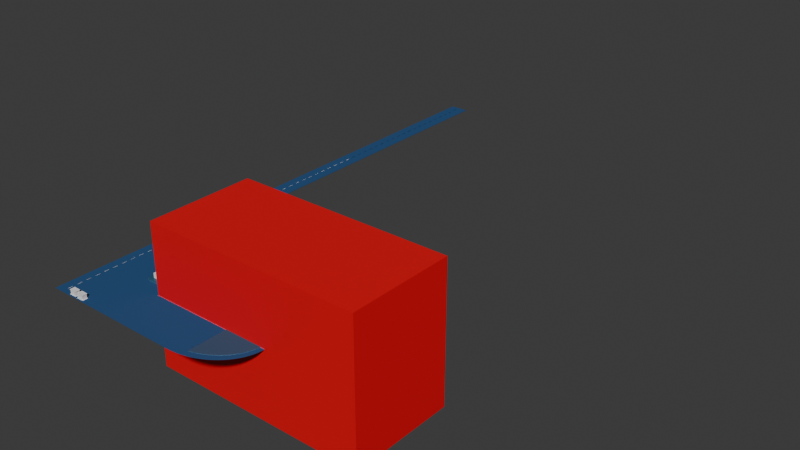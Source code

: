 # Source: blend.blend  (saved by Blender 4.0.36; exported with 4.5.12 LTS)
import bpy
from mathutils import Matrix  # noqa: F401  (used for matrix-valued properties, if any)

bpy.ops.wm.read_factory_settings(use_empty=True)
scene = bpy.context.scene
scene.name = 'Scene'

# ---- collections
col_base = bpy.data.collections.new('Base'); scene.collection.children.link(col_base)
col_x = bpy.data.collections.new('小机房'); scene.collection.children.link(col_x)
col_x_1 = bpy.data.collections.new('主要房屋'); scene.collection.children.link(col_x_1)

# ---- materials (node trees are filled in below, after node groups)
mat_006 = bpy.data.materials.new('材质.006')
mat_006.use_transparent_shadow = False
mat_004 = bpy.data.materials.new('材质.004')
mat_004.use_transparent_shadow = False
mat_003 = bpy.data.materials.new('材质.003')
mat_003.use_transparent_shadow = False
mat_002 = bpy.data.materials.new('材质.002')
mat_002.use_transparent_shadow = False

# ---- material node trees
mat_006.use_nodes = True; mat_006.node_tree.nodes.clear()
_N = mat_006.node_tree.nodes; _L = mat_006.node_tree.links
n0 = _N.new('ShaderNodeBsdfPrincipled'); n0.name = '原理化BSDF'; n0.location = (10, 300)
n0.inputs[0].default_value = (0.8003, 0.0, 0.008326, 1.0)
n0.inputs[3].default_value = 1.45
n1 = _N.new('ShaderNodeOutputMaterial'); n1.name = '材质输出'; n1.location = (300, 300)
_L.new(n0.outputs[0], n1.inputs[0])
n1.is_active_output = True
mat_004.use_nodes = True; mat_004.node_tree.nodes.clear()
_N = mat_004.node_tree.nodes; _L = mat_004.node_tree.links
n0 = _N.new('ShaderNodeBsdfPrincipled'); n0.name = '原理化BSDF'; n0.location = (10, 300)
n0.inputs[0].default_value = (0.02519, 0.09758, 0.1746, 1.0)
n0.inputs[3].default_value = 1.45
n1 = _N.new('ShaderNodeOutputMaterial'); n1.name = '材质输出'; n1.location = (300, 300)
_L.new(n0.outputs[0], n1.inputs[0])
n1.is_active_output = True
mat_003.use_nodes = True; mat_003.node_tree.nodes.clear()
_N = mat_003.node_tree.nodes; _L = mat_003.node_tree.links
n0 = _N.new('ShaderNodeBsdfPrincipled'); n0.name = '原理化BSDF'; n0.location = (10, 300)
n0.inputs[0].default_value = (1.0, 1.0, 1.0, 1.0)
n0.inputs[3].default_value = 1.45
n1 = _N.new('ShaderNodeOutputMaterial'); n1.name = '材质输出'; n1.location = (300, 300)
_L.new(n0.outputs[0], n1.inputs[0])
n1.is_active_output = True
mat_002.use_nodes = True; mat_002.node_tree.nodes.clear()
_N = mat_002.node_tree.nodes; _L = mat_002.node_tree.links
n0 = _N.new('ShaderNodeOutputMaterial'); n0.name = '材质输出'; n0.location = (300, 300)
n1 = _N.new('ShaderNodeBsdfPrincipled'); n1.name = '原理化BSDF'; n1.location = (10, 300)
n1.inputs[0].default_value = (0.02956, 0.08865, 0.2158, 1.0)
n1.inputs[20].default_value = 0.0
n1.inputs[21].default_value = 1.0
n2 = _N.new('ShaderNodeAmbientOcclusion'); n2.name = '环境光遮蔽 (AO)'; n2.location = (-255, 280)
_L.new(n1.outputs[0], n0.inputs[0])
_L.new(n2.outputs[0], n1.inputs[3])
n0.is_active_output = True

# ---- world
world_world = bpy.data.worlds.new('World'); scene.world = world_world
world_world.use_nodes = True; world_world.node_tree.nodes.clear()
_N = world_world.node_tree.nodes; _L = world_world.node_tree.links
n0 = _N.new('ShaderNodeOutputWorld'); n0.name = 'World Output'; n0.location = (300, 300)
n1 = _N.new('ShaderNodeBackground'); n1.name = 'Background'; n1.location = (10, 300)
n1.inputs[0].default_value = (0.05088, 0.05088, 0.05088, 1.0)
_L.new(n1.outputs[0], n0.inputs[0])
n0.is_active_output = True
world_world.color = (0.05088, 0.05088, 0.05088)
world_world.use_sun_shadow = False
world_world.sun_shadow_jitter_overblur = 0.0

# ---- meshes
me_001 = bpy.data.meshes.new('立方体.001')
me_001.from_pydata([(-1.0, -1.0, -1.0), (-1.0, -1.0, 1.0), (-1.0, 1.0, -1.0), (-1.0, 1.0, 1.0), (1.0, -1.0, -1.0), (1.0, -1.0, 1.0), (1.0, 1.0, -1.0), (1.0, 1.0, 1.0)], [], [(0, 1, 3, 2), (2, 3, 7, 6), (6, 7, 5, 4), (4, 5, 1, 0), (2, 6, 4, 0), (7, 3, 1, 5)])
_uv = me_001.uv_layers.new(name='UV 贴图')
_uv.uv.foreach_set('vector', [0.375, 0.0, 0.625, 0.0, 0.625, 0.25, 0.375, 0.25, 0.375, 0.25, 0.625, 0.25, 0.625, 0.5, 0.375, 0.5, 0.375, 0.5, 0.625, 0.5, 0.625, 0.75, 0.375, 0.75, 0.375, 0.75, 0.625, 0.75, 0.625, 1.0, 0.375, 1.0, 0.125, 0.5, 0.375, 0.5, 0.375, 0.75, 0.125, 0.75, 0.625, 0.5, 0.875, 0.5, 0.875, 0.75, 0.625, 0.75])
me_001.materials.append(mat_006)
me_001.update()
me_005 = bpy.data.meshes.new('立方体.005')
me_005.from_pydata([(-10.31, -14.39, 0.0), (-13.7, -11.0, 0.0), (-11.19, -14.28, 0.0), (-12.01, -13.94, 0.0), (-12.71, -13.4, 0.0), (-13.25, -12.7, 0.0), (-13.59, -11.88, 0.0), (-13.7, -11.0, 0.5), (-10.31, -14.39, 0.5), (-13.59, -11.88, 0.5), (-13.25, -12.7, 0.5), (-12.71, -13.4, 0.5), (-12.01, -13.94, 0.5), (-11.19, -14.28, 0.5), (-13.7, 11.2, 0.0), (-10.31, 14.59, 2.073e-13), (-13.59, 12.08, 0.0), (-13.25, 12.89, 0.0), (-12.71, 13.59, 1.137e-13), (-12.01, 14.13, 1.137e-13), (-11.19, 14.47, 1.705e-13), (-10.31, 14.59, 0.5), (-13.7, 11.2, 0.5), (-11.19, 14.47, 0.5), (-12.01, 14.13, 0.5), (-12.71, 13.59, 0.5), (-13.25, 12.89, 0.5), (-13.59, 12.08, 0.5), (45.8, -11.0, 0.0), (42.41, -14.39, 0.0), (45.68, -11.88, 0.0), (45.34, -12.7, 0.0), (44.8, -13.4, 0.0), (44.1, -13.94, 0.0), (43.28, -14.28, 0.0), (42.41, -14.39, 0.5), (45.8, -11.0, 0.5), (43.28, -14.28, 0.5), (44.1, -13.94, 0.5), (44.8, -13.4, 0.5), (45.34, -12.7, 0.5), (45.68, -11.88, 0.5), (42.41, 14.59, 0.0), (45.8, 11.2, 6.821e-12), (43.28, 14.47, 2.274e-13), (44.1, 14.13, 9.095e-13), (44.8, 13.59, 1.819e-12), (45.34, 12.89, 3.183e-12), (45.68, 12.08, 5.002e-12), (45.8, 11.2, 0.5), (42.41, 14.59, 0.5), (45.68, 12.08, 0.5), (45.34, 12.89, 0.5), (44.8, 13.59, 0.5), (44.1, 14.13, 0.5), (43.28, 14.47, 0.5)], [], [(35, 37, 38, 39, 40, 41, 36, 49, 51, 52, 53, 54, 55, 50, 21, 23, 24, 25, 26, 27, 22, 7, 9, 10, 11, 12, 13, 8), (15, 21, 50, 42), (29, 35, 8, 0), (43, 49, 36, 28), (1, 7, 22, 14), (28, 36, 41, 30), (30, 41, 40, 31), (31, 40, 39, 32), (32, 39, 38, 33), (33, 38, 37, 34), (34, 37, 35, 29), (7, 1, 6, 9), (9, 6, 5, 10), (10, 5, 4, 11), (11, 4, 3, 12), (12, 3, 2, 13), (13, 2, 0, 8), (14, 22, 27, 16), (16, 27, 26, 17), (17, 26, 25, 18), (18, 25, 24, 19), (19, 24, 23, 20), (20, 23, 21, 15), (42, 50, 55, 44), (44, 55, 54, 45), (45, 54, 53, 46), (46, 53, 52, 47), (47, 52, 51, 48), (48, 51, 49, 43), (0, 2, 3, 4, 5, 6, 1, 14, 16, 17, 18, 19, 20, 15, 42, 44, 45, 46, 47, 48, 43, 28, 30, 31, 32, 33, 34, 29)])
_uv = me_005.uv_layers.new(name='UV 贴图')
_uv.uv.foreach_set('vector', [0.6389, 0.7396, 0.6353, 0.7385, 0.6321, 0.7355, 0.6293, 0.731, 0.6272, 0.7251, 0.6259, 0.7183, 0.6256, 0.711, 0.6298, 0.528, 0.6305, 0.5207, 0.632, 0.5141, 0.6344, 0.5084, 0.6373, 0.5041, 0.6408, 0.5014, 0.6444, 0.5006, 0.8611, 0.5104, 0.8647, 0.5115, 0.8679, 0.5145, 0.8707, 0.519, 0.8728, 0.5249, 0.8741, 0.5317, 0.8744, 0.539, 0.8702, 0.722, 0.8695, 0.7293, 0.868, 0.7359, 0.8656, 0.7416, 0.8627, 0.7459, 0.8592, 0.7486, 0.8556, 0.7494, 0.375, 0.2691, 0.625, 0.2691, 0.625, 0.4809, 0.375, 0.4809, 0.375, 0.7691, 0.625, 0.7691, 0.625, 0.9809, 0.375, 0.9809, 0.375, 0.5377, 0.625, 0.5377, 0.625, 0.7123, 0.375, 0.7123, 0.375, 0.03769, 0.625, 0.03769, 0.625, 0.2123, 0.375, 0.2123, 0.375, 0.7123, 0.625, 0.7123, 0.625, 0.7192, 0.375, 0.7192, 0.375, 0.7192, 0.625, 0.7192, 0.625, 0.7256, 0.375, 0.7256, 0.375, 0.7256, 0.625, 0.7256, 0.625, 0.739, 0.375, 0.739, 0.375, 0.7555, 0.625, 0.7555, 0.625, 0.7623, 0.375, 0.7623, 0.375, 0.7623, 0.625, 0.7623, 0.625, 0.7656, 0.375, 0.7656, 0.375, 0.7656, 0.625, 0.7656, 0.625, 0.7691, 0.375, 0.7691, 0.625, 0.03769, 0.375, 0.03769, 0.375, 0.03079, 0.625, 0.03079, 0.625, 0.03079, 0.375, 0.03079, 0.375, 0.02436, 0.625, 0.02436, 0.625, 0.02436, 0.375, 0.02436, 0.375, 0.01102, 0.625, 0.01102, 0.625, 0.9945, 0.375, 0.9945, 0.375, 0.9877, 0.625, 0.9877, 0.625, 0.9877, 0.375, 0.9877, 0.375, 0.9844, 0.625, 0.9844, 0.625, 0.9844, 0.375, 0.9844, 0.375, 0.9809, 0.625, 0.9809, 0.375, 0.2123, 0.625, 0.2123, 0.625, 0.2192, 0.375, 0.2192, 0.375, 0.2192, 0.625, 0.2192, 0.625, 0.2256, 0.375, 0.2256, 0.375, 0.2256, 0.625, 0.2256, 0.625, 0.239, 0.375, 0.239, 0.375, 0.2555, 0.625, 0.2555, 0.625, 0.2623, 0.375, 0.2623, 0.375, 0.2623, 0.625, 0.2623, 0.625, 0.2656, 0.375, 0.2656, 0.375, 0.2656, 0.625, 0.2656, 0.625, 0.2691, 0.375, 0.2691, 0.375, 0.4809, 0.625, 0.4809, 0.625, 0.4844, 0.375, 0.4844, 0.375, 0.4844, 0.625, 0.4844, 0.625, 0.4877, 0.375, 0.4877, 0.375, 0.4877, 0.625, 0.4877, 0.625, 0.4945, 0.375, 0.4945, 0.375, 0.511, 0.625, 0.511, 0.625, 0.5244, 0.375, 0.5244, 0.375, 0.5244, 0.625, 0.5244, 0.625, 0.5308, 0.375, 0.5308, 0.375, 0.5308, 0.625, 0.5308, 0.625, 0.5377, 0.375, 0.5377, 0.1389, 0.7396, 0.1353, 0.7385, 0.1321, 0.7355, 0.1293, 0.731, 0.1272, 0.7251, 0.1259, 0.7183, 0.1256, 0.711, 0.1298, 0.528, 0.1305, 0.5207, 0.132, 0.5141, 0.1344, 0.5084, 0.1373, 0.5041, 0.1408, 0.5014, 0.1444, 0.5006, 0.3611, 0.5104, 0.3647, 0.5115, 0.3679, 0.5145, 0.3707, 0.519, 0.3728, 0.5249, 0.3741, 0.5317, 0.3744, 0.539, 0.3702, 0.722, 0.3695, 0.7293, 0.368, 0.7359, 0.3656, 0.7416, 0.3627, 0.7459, 0.3592, 0.7486, 0.3556, 0.7494])
me_005.materials.append(mat_004)
me_005.update()
me_006 = bpy.data.meshes.new('立方体.006')
me_006.from_pydata([(-51.67, -16.44, 1.247e-08), (-55.97, -12.12, 0.0), (-52.78, -16.29, 9.197e-09), (-53.82, -15.86, 6.286e-09), (-54.71, -15.17, 3.725e-09), (-55.4, -14.27, 1.863e-09), (-55.83, -13.23, 4.657e-10), (-55.97, -12.12, 0.5), (-51.67, -16.42, 0.5), (-55.83, -13.23, 0.5), (-55.4, -14.27, 0.5), (-54.71, -15.16, 0.5), (-53.82, -15.85, 0.5), (-52.78, -16.28, 0.5), (-55.97, 29.74, 0.0), (-51.67, 34.05, 0.0), (-55.83, 30.86, 0.0), (-55.4, 31.89, 0.0), (-54.71, 32.79, 0.0), (-53.82, 33.47, 0.0), (-52.78, 33.9, 0.0), (-51.67, 34.05, 0.5), (-55.97, 29.74, 0.5), (-52.78, 33.9, 0.5), (-53.82, 33.47, 0.5), (-54.71, 32.79, 0.5), (-55.4, 31.89, 0.5), (-55.83, 30.86, 0.5), (-28.27, -12.11, 7.322e-08), (-32.61, -16.51, 0.0), (-28.41, -13.25, 7.451e-08), (-28.85, -14.32, 6.706e-08), (-29.54, -15.23, 5.96e-08), (-30.44, -15.93, 3.725e-08), (-31.48, -16.37, 2.235e-08), (-32.55, -16.41, 0.5), (-28.21, -11.99, 0.5), (-31.42, -16.26, 0.5), (-30.38, -15.82, 0.5), (-29.48, -15.12, 0.5), (-28.79, -14.2, 0.5), (-28.36, -13.14, 0.5), (-32.52, 34.05, -3.26e-13), (-28.21, 29.74, 7.982e-09), (-31.4, 33.9, 2.91e-10), (-30.36, 33.47, 1.048e-09), (-29.47, 32.79, 2.328e-09), (-28.79, 31.89, 4.016e-09), (-28.36, 30.86, 5.937e-09), (-28.21, 29.74, 0.5), (-32.52, 34.05, 0.5), (-28.36, 30.86, 0.5), (-28.79, 31.89, 0.5), (-29.47, 32.79, 0.5), (-30.36, 33.47, 0.5), (-31.4, 33.9, 0.5)], [], [(15, 21, 50, 42), (43, 49, 36, 28), (1, 7, 22, 14), (7, 9, 10, 11, 12, 13, 8, 35, 37, 38, 39, 40, 41, 36, 49, 51, 52, 53, 54, 55, 50, 21, 23, 24, 25, 26, 27, 22), (29, 35, 8, 0), (0, 8, 13, 2), (2, 13, 12, 3), (3, 12, 11, 4), (4, 11, 10, 5), (5, 10, 9, 6), (6, 9, 7, 1), (14, 22, 27, 16), (16, 27, 26, 17), (17, 26, 25, 18), (18, 25, 24, 19), (19, 24, 23, 20), (20, 23, 21, 15), (42, 50, 55, 44), (44, 55, 54, 45), (45, 54, 53, 46), (46, 53, 52, 47), (47, 52, 51, 48), (48, 51, 49, 43), (28, 36, 41, 30), (30, 41, 40, 31), (31, 40, 39, 32), (32, 39, 38, 33), (33, 38, 37, 34), (34, 37, 35, 29), (28, 30, 31, 32, 33, 34, 29, 0, 2, 3, 4, 5, 6, 1, 14, 16, 17, 18, 19, 20, 15, 42, 44, 45, 46, 47, 48, 43)])
_uv = me_006.uv_layers.new(name='UV 贴图')
_uv.uv.foreach_set('vector', [0.375, 0.2992, 0.625, 0.2992, 0.625, 0.4508, 0.375, 0.4508, 0.375, 0.5347, 0.625, 0.5347, 0.625, 0.7147, 0.375, 0.7147, 0.375, 0.03472, 0.625, 0.03472, 0.625, 0.2153, 0.375, 0.2153, 0.861, 0.7297, 0.8594, 0.7347, 0.8555, 0.7393, 0.8494, 0.743, 0.8417, 0.7456, 0.8328, 0.747, 0.8233, 0.7471, 0.6618, 0.736, 0.6523, 0.7346, 0.6436, 0.732, 0.6362, 0.7282, 0.6307, 0.7236, 0.6274, 0.7184, 0.6265, 0.7131, 0.639, 0.5203, 0.6406, 0.5153, 0.6445, 0.5107, 0.6506, 0.507, 0.6583, 0.5043, 0.6672, 0.503, 0.6767, 0.5029, 0.8385, 0.5139, 0.8479, 0.5152, 0.8565, 0.5178, 0.8638, 0.5215, 0.8694, 0.526, 0.8727, 0.531, 0.8736, 0.5363, 0.375, 0.7995, 0.625, 0.7995, 0.625, 0.9508, 0.375, 0.9507, 0.375, 0.9507, 0.625, 0.9508, 0.6336, 0.9597, 0.3836, 0.9596, 0.3836, 0.9596, 0.6336, 0.9597, 0.6588, 0.9679, 0.4088, 0.9678, 0.4088, 0.9678, 0.6588, 0.9679, 0.625, 0.9849, 0.3773, 0.9849, 0.3773, 0.01614, 0.625, 0.01614, 0.625, 0.02543, 0.375, 0.02542, 0.375, 0.02542, 0.625, 0.02543, 0.625, 0.02991, 0.375, 0.02991, 0.375, 0.02991, 0.625, 0.02991, 0.625, 0.03472, 0.375, 0.03472, 0.375, 0.2153, 0.625, 0.2153, 0.625, 0.2201, 0.375, 0.2201, 0.375, 0.2201, 0.625, 0.2201, 0.625, 0.2246, 0.375, 0.2246, 0.375, 0.2246, 0.625, 0.2246, 0.625, 0.2339, 0.375, 0.2339, 0.375, 0.2651, 0.625, 0.2651, 0.625, 0.2821, 0.375, 0.2821, 0.375, 0.2821, 0.625, 0.2821, 0.625, 0.2904, 0.375, 0.2904, 0.375, 0.2904, 0.625, 0.2904, 0.625, 0.2992, 0.375, 0.2992, 0.375, 0.4508, 0.625, 0.4508, 0.625, 0.4596, 0.375, 0.4596, 0.375, 0.4596, 0.625, 0.4596, 0.625, 0.4679, 0.375, 0.4679, 0.375, 0.4679, 0.625, 0.4679, 0.6244, 0.4849, 0.375, 0.4849, 0.375, 0.5161, 0.6244, 0.5161, 0.608, 0.5254, 0.358, 0.5254, 0.358, 0.5254, 0.608, 0.5254, 0.6207, 0.5299, 0.3707, 0.5299, 0.3707, 0.5299, 0.6207, 0.5299, 0.625, 0.5347, 0.375, 0.5347, 0.375, 0.7147, 0.625, 0.7147, 0.6207, 0.7196, 0.3707, 0.7196, 0.3707, 0.7196, 0.6207, 0.7196, 0.608, 0.7242, 0.358, 0.7242, 0.358, 0.7242, 0.608, 0.7242, 0.625, 0.7337, 0.4462, 0.7337, 0.4462, 0.7652, 0.625, 0.7651, 0.659, 0.7824, 0.409, 0.7824, 0.409, 0.7824, 0.659, 0.7824, 0.6336, 0.7906, 0.3836, 0.7907, 0.3836, 0.7907, 0.6336, 0.7906, 0.625, 0.7995, 0.375, 0.7995, 0.3609, 0.7292, 0.3594, 0.7344, 0.3554, 0.739, 0.3493, 0.7429, 0.3415, 0.7456, 0.3325, 0.747, 0.3229, 0.7471, 0.1616, 0.7361, 0.1522, 0.7348, 0.1435, 0.7322, 0.1362, 0.7285, 0.1307, 0.724, 0.1273, 0.719, 0.1264, 0.7137, 0.139, 0.5203, 0.1406, 0.5153, 0.1445, 0.5107, 0.1506, 0.507, 0.1583, 0.5043, 0.1672, 0.503, 0.1767, 0.5029, 0.3385, 0.5139, 0.3479, 0.5152, 0.3565, 0.5178, 0.3638, 0.5215, 0.3694, 0.526, 0.3727, 0.531, 0.3736, 0.5362])
me_006.materials.append(mat_004)
me_006.update()
me_008 = bpy.data.meshes.new('平面.008')
me_008.from_pydata([(239.3, -6.425, 0.0), (252.1, -6.425, 0.0), (239.3, 6.425, 0.0), (252.1, 6.425, 0.0), (213.7, -6.425, 0.0), (226.6, -6.425, 0.0), (213.7, 6.425, 0.0), (226.6, 6.425, 0.0), (188.4, -6.425, 0.0), (201.2, -6.425, 0.0), (188.4, 6.425, 0.0), (201.2, 6.425, 0.0), (162.2, -6.425, 0.0), (175.1, -6.425, 0.0), (162.2, 6.425, 0.0), (175.1, 6.425, 0.0), (136.9, -6.425, 0.0), (149.7, -6.425, 0.0), (136.9, 6.425, 0.0), (149.7, 6.425, 0.0), (111.3, -6.425, 0.0), (124.1, -6.425, 0.0), (111.3, 6.425, 0.0), (124.1, 6.425, 0.0), (85.93, -6.425, 0.0), (98.78, -6.425, 0.0), (85.93, 6.425, 0.0), (98.78, 6.425, 0.0), (61.76, -6.425, 0.0), (74.61, -6.425, 0.0), (61.76, 6.425, 0.0), (74.61, 6.425, 0.0), (36.41, -6.425, 0.0), (49.26, -6.425, 0.0), (36.41, 6.425, 0.0), (49.26, 6.425, 0.0), (10.83, -6.425, 0.0), (23.68, -6.425, 0.0), (10.83, 6.425, 0.0), (23.68, 6.425, 0.0), (-14.52, -6.425, 0.0), (-1.667, -6.425, 0.0), (-14.52, 6.425, 0.0), (-1.667, 6.425, 0.0), (-39.62, -6.425, 0.0), (-26.77, -6.425, 0.0), (-39.62, 6.425, 0.0), (-26.77, 6.425, 0.0), (-64.97, -6.425, 0.0), (-52.12, -6.425, 0.0), (-64.97, 6.425, 0.0), (-52.12, 6.425, 0.0), (-90.55, -6.425, 0.0), (-77.7, -6.425, 0.0), (-90.55, 6.425, 0.0), (-77.7, 6.425, 0.0), (-115.9, -6.425, 0.0), (-103.0, -6.425, 0.0), (-115.9, 6.425, 0.0), (-103.0, 6.425, 0.0), (-140.1, -6.425, 0.0), (-127.2, -6.425, 0.0), (-140.1, 6.425, 0.0), (-127.2, 6.425, 0.0), (-165.4, -6.425, 0.0), (-152.6, -6.425, 0.0), (-165.4, 6.425, 0.0), (-152.6, 6.425, 0.0), (-191.0, -6.425, 0.0), (-178.1, -6.425, 0.0), (-191.0, 6.425, 0.0), (-178.1, 6.425, 0.0), (-216.3, -6.425, 0.0), (-203.5, -6.425, 0.0), (-216.3, 6.425, 0.0), (-203.5, 6.425, 0.0), (162.2, -6.425, 0.0), (175.1, -6.425, 0.0), (162.2, 6.425, 0.0), (175.1, 6.425, 0.0), (136.9, -6.425, 0.0), (149.7, -6.425, 0.0), (136.9, 6.425, 0.0), (149.7, 6.425, 0.0), (111.3, -6.425, 0.0), (124.1, -6.425, 0.0), (111.3, 6.425, 0.0), (124.1, 6.425, 0.0), (85.93, -6.425, 0.0), (98.78, -6.425, 0.0), (85.93, 6.425, 0.0), (98.78, 6.425, 0.0), (61.76, -6.425, 0.0), (74.61, -6.425, 0.0), (61.76, 6.425, 0.0), (74.61, 6.425, 0.0), (36.41, -6.425, 0.0), (49.26, -6.425, 0.0), (36.41, 6.425, 0.0), (49.26, 6.425, 0.0), (10.83, -6.425, 0.0), (23.68, -6.425, 0.0), (10.83, 6.425, 0.0), (23.68, 6.425, 0.0), (-14.52, -6.425, 0.0), (-1.667, -6.425, 0.0), (-14.52, 6.425, 0.0), (-1.667, 6.425, 0.0), (-39.62, -6.425, 0.0), (-26.77, -6.425, 0.0), (-39.62, 6.425, 0.0), (-26.77, 6.425, 0.0), (-64.97, -6.425, 0.0), (-52.12, -6.425, 0.0), (-64.97, 6.425, 0.0), (-52.12, 6.425, 0.0), (-90.55, -6.425, 0.0), (-77.7, -6.425, 0.0), (-90.55, 6.425, 0.0), (-77.7, 6.425, 0.0), (-115.9, -6.425, 0.0), (-103.0, -6.425, 0.0), (-115.9, 6.425, 0.0), (-103.0, 6.425, 0.0), (-140.1, -6.425, 0.0), (-127.2, -6.425, 0.0), (-140.1, 6.425, 0.0), (-127.2, 6.425, 0.0), (-165.4, -6.425, 0.0), (-152.6, -6.425, 0.0), (-165.4, 6.425, 0.0), (-152.6, 6.425, 0.0), (-191.0, -6.425, 0.0), (-178.1, -6.425, 0.0), (-191.0, 6.425, 0.0), (-178.1, 6.425, 0.0), (-216.3, -6.425, 0.0), (-203.5, -6.425, 0.0), (-216.3, 6.425, 0.0), (-203.5, 6.425, 0.0)], [], [(0, 1, 3, 2), (4, 5, 7, 6), (8, 9, 11, 10), (12, 13, 15, 14), (16, 17, 19, 18), (20, 21, 23, 22), (24, 25, 27, 26), (28, 29, 31, 30), (32, 33, 35, 34), (36, 37, 39, 38), (40, 41, 43, 42), (44, 45, 47, 46), (48, 49, 51, 50), (52, 53, 55, 54), (56, 57, 59, 58), (60, 61, 63, 62), (64, 65, 67, 66), (68, 69, 71, 70), (72, 73, 75, 74), (76, 77, 79, 78), (80, 81, 83, 82), (84, 85, 87, 86), (88, 89, 91, 90), (92, 93, 95, 94), (96, 97, 99, 98), (100, 101, 103, 102), (104, 105, 107, 106), (108, 109, 111, 110), (112, 113, 115, 114), (116, 117, 119, 118), (120, 121, 123, 122), (124, 125, 127, 126), (128, 129, 131, 130), (132, 133, 135, 134), (136, 137, 139, 138)])
_uv = me_008.uv_layers.new(name='UV 贴图')
_uv.uv.foreach_set('vector', [0.0, 0.0, 1.0, 0.0, 1.0, 1.0, 0.0, 1.0, 0.0, 0.0, 1.0, 0.0, 1.0, 1.0, 0.0, 1.0, 0.0, 0.0, 1.0, 0.0, 1.0, 1.0, 0.0, 1.0, 0.0, 0.0, 1.0, 0.0, 1.0, 1.0, 0.0, 1.0, 0.0, 0.0, 1.0, 0.0, 1.0, 1.0, 0.0, 1.0, 0.0, 0.0, 1.0, 0.0, 1.0, 1.0, 0.0, 1.0, 0.0, 0.0, 1.0, 0.0, 1.0, 1.0, 0.0, 1.0, 0.0, 0.0, 1.0, 0.0, 1.0, 1.0, 0.0, 1.0, 0.0, 0.0, 1.0, 0.0, 1.0, 1.0, 0.0, 1.0, 0.0, 0.0, 1.0, 0.0, 1.0, 1.0, 0.0, 1.0, 0.0, 0.0, 1.0, 0.0, 1.0, 1.0, 0.0, 1.0, 0.0, 0.0, 1.0, 0.0, 1.0, 1.0, 0.0, 1.0, 0.0, 0.0, 1.0, 0.0, 1.0, 1.0, 0.0, 1.0, 0.0, 0.0, 1.0, 0.0, 1.0, 1.0, 0.0, 1.0, 0.0, 0.0, 1.0, 0.0, 1.0, 1.0, 0.0, 1.0, 0.0, 0.0, 1.0, 0.0, 1.0, 1.0, 0.0, 1.0, 0.0, 0.0, 1.0, 0.0, 1.0, 1.0, 0.0, 1.0, 0.0, 0.0, 1.0, 0.0, 1.0, 1.0, 0.0, 1.0, 0.0, 0.0, 1.0, 0.0, 1.0, 1.0, 0.0, 1.0, 0.0, 0.0, 1.0, 0.0, 1.0, 1.0, 0.0, 1.0, 0.0, 0.0, 1.0, 0.0, 1.0, 1.0, 0.0, 1.0, 0.0, 0.0, 1.0, 0.0, 1.0, 1.0, 0.0, 1.0, 0.0, 0.0, 1.0, 0.0, 1.0, 1.0, 0.0, 1.0, 0.0, 0.0, 1.0, 0.0, 1.0, 1.0, 0.0, 1.0, 0.0, 0.0, 1.0, 0.0, 1.0, 1.0, 0.0, 1.0, 0.0, 0.0, 1.0, 0.0, 1.0, 1.0, 0.0, 1.0, 0.0, 0.0, 1.0, 0.0, 1.0, 1.0, 0.0, 1.0, 0.0, 0.0, 1.0, 0.0, 1.0, 1.0, 0.0, 1.0, 0.0, 0.0, 1.0, 0.0, 1.0, 1.0, 0.0, 1.0, 0.0, 0.0, 1.0, 0.0, 1.0, 1.0, 0.0, 1.0, 0.0, 0.0, 1.0, 0.0, 1.0, 1.0, 0.0, 1.0, 0.0, 0.0, 1.0, 0.0, 1.0, 1.0, 0.0, 1.0, 0.0, 0.0, 1.0, 0.0, 1.0, 1.0, 0.0, 1.0, 0.0, 0.0, 1.0, 0.0, 1.0, 1.0, 0.0, 1.0, 0.0, 0.0, 1.0, 0.0, 1.0, 1.0, 0.0, 1.0])
me_008.materials.append(mat_003)
me_008.update()
me_009 = bpy.data.meshes.new('平面.009')
me_009.from_pydata([(239.3, -6.425, 0.0), (252.1, -6.425, 0.0), (239.3, 6.425, 0.0), (252.1, 6.425, 0.0), (213.7, -6.425, 0.0), (226.6, -6.425, 0.0), (213.7, 6.425, 0.0), (226.6, 6.425, 0.0), (188.4, -6.425, 0.0), (201.2, -6.425, 0.0), (188.4, 6.425, 0.0), (201.2, 6.425, 0.0), (162.2, -6.425, 0.0), (175.1, -6.425, 0.0), (162.2, 6.425, 0.0), (175.1, 6.425, 0.0), (136.9, -6.425, 0.0), (149.7, -6.425, 0.0), (136.9, 6.425, 0.0), (149.7, 6.425, 0.0), (111.3, -6.425, 0.0), (124.1, -6.425, 0.0), (111.3, 6.425, 0.0), (124.1, 6.425, 0.0), (85.93, -6.425, 0.0), (98.78, -6.425, 0.0), (85.93, 6.425, 0.0), (98.78, 6.425, 0.0), (61.76, -6.425, 0.0), (74.61, -6.425, 0.0), (61.76, 6.425, 0.0), (74.61, 6.425, 0.0), (36.41, -6.425, 0.0), (49.26, -6.425, 0.0), (36.41, 6.425, 0.0), (49.26, 6.425, 0.0), (10.83, -6.425, 0.0), (23.68, -6.425, 0.0), (10.83, 6.425, 0.0), (23.68, 6.425, 0.0), (-14.52, -6.425, 0.0), (-1.667, -6.425, 0.0), (-14.52, 6.425, 0.0), (-1.667, 6.425, 0.0), (-39.62, -6.425, 0.0), (-26.77, -6.425, 0.0), (-39.62, 6.425, 0.0), (-26.77, 6.425, 0.0), (-64.97, -6.425, 0.0), (-52.12, -6.425, 0.0), (-64.97, 6.425, 0.0), (-52.12, 6.425, 0.0), (-90.55, -6.425, 0.0), (-77.7, -6.425, 0.0), (-90.55, 6.425, 0.0), (-77.7, 6.425, 0.0), (-115.9, -6.425, 0.0), (-103.0, -6.425, 0.0), (-115.9, 6.425, 0.0), (-103.0, 6.425, 0.0), (-140.1, -6.425, 0.0), (-127.2, -6.425, 0.0), (-140.1, 6.425, 0.0), (-127.2, 6.425, 0.0), (-165.4, -6.425, 0.0), (-152.6, -6.425, 0.0), (-165.4, 6.425, 0.0), (-152.6, 6.425, 0.0), (-191.0, -6.425, 0.0), (-178.1, -6.425, 0.0), (-191.0, 6.425, 0.0), (-178.1, 6.425, 0.0), (-216.3, -6.425, 0.0), (-203.5, -6.425, 0.0), (-216.3, 6.425, 0.0), (-203.5, 6.425, 0.0), (162.2, -6.425, 0.0), (175.1, -6.425, 0.0), (162.2, 6.425, 0.0), (175.1, 6.425, 0.0), (136.9, -6.425, 0.0), (149.7, -6.425, 0.0), (136.9, 6.425, 0.0), (149.7, 6.425, 0.0), (111.3, -6.425, 0.0), (124.1, -6.425, 0.0), (111.3, 6.425, 0.0), (124.1, 6.425, 0.0), (85.93, -6.425, 0.0), (98.78, -6.425, 0.0), (85.93, 6.425, 0.0), (98.78, 6.425, 0.0), (61.76, -6.425, 0.0), (74.61, -6.425, 0.0), (61.76, 6.425, 0.0), (74.61, 6.425, 0.0), (36.41, -6.425, 0.0), (49.26, -6.425, 0.0), (36.41, 6.425, 0.0), (49.26, 6.425, 0.0), (10.83, -6.425, 0.0), (23.68, -6.425, 0.0), (10.83, 6.425, 0.0), (23.68, 6.425, 0.0), (-14.52, -6.425, 0.0), (-1.667, -6.425, 0.0), (-14.52, 6.425, 0.0), (-1.667, 6.425, 0.0), (-39.62, -6.425, 0.0), (-26.77, -6.425, 0.0), (-39.62, 6.425, 0.0), (-26.77, 6.425, 0.0), (-64.97, -6.425, 0.0), (-52.12, -6.425, 0.0), (-64.97, 6.425, 0.0), (-52.12, 6.425, 0.0), (-90.55, -6.425, 0.0), (-77.7, -6.425, 0.0), (-90.55, 6.425, 0.0), (-77.7, 6.425, 0.0), (-115.9, -6.425, 0.0), (-103.0, -6.425, 0.0), (-115.9, 6.425, 0.0), (-103.0, 6.425, 0.0), (-140.1, -6.425, 0.0), (-127.2, -6.425, 0.0), (-140.1, 6.425, 0.0), (-127.2, 6.425, 0.0), (-165.4, -6.425, 0.0), (-152.6, -6.425, 0.0), (-165.4, 6.425, 0.0), (-152.6, 6.425, 0.0), (-191.0, -6.425, 0.0), (-178.1, -6.425, 0.0), (-191.0, 6.425, 0.0), (-178.1, 6.425, 0.0), (-216.3, -6.425, 0.0), (-203.5, -6.425, 0.0), (-216.3, 6.425, 0.0), (-203.5, 6.425, 0.0)], [], [(0, 1, 3, 2), (4, 5, 7, 6), (8, 9, 11, 10), (12, 13, 15, 14), (16, 17, 19, 18), (20, 21, 23, 22), (24, 25, 27, 26), (28, 29, 31, 30), (32, 33, 35, 34), (36, 37, 39, 38), (40, 41, 43, 42), (44, 45, 47, 46), (48, 49, 51, 50), (52, 53, 55, 54), (56, 57, 59, 58), (60, 61, 63, 62), (64, 65, 67, 66), (68, 69, 71, 70), (72, 73, 75, 74), (76, 77, 79, 78), (80, 81, 83, 82), (84, 85, 87, 86), (88, 89, 91, 90), (92, 93, 95, 94), (96, 97, 99, 98), (100, 101, 103, 102), (104, 105, 107, 106), (108, 109, 111, 110), (112, 113, 115, 114), (116, 117, 119, 118), (120, 121, 123, 122), (124, 125, 127, 126), (128, 129, 131, 130), (132, 133, 135, 134), (136, 137, 139, 138)])
_uv = me_009.uv_layers.new(name='UV 贴图')
_uv.uv.foreach_set('vector', [0.0, 0.0, 1.0, 0.0, 1.0, 1.0, 0.0, 1.0, 0.0, 0.0, 1.0, 0.0, 1.0, 1.0, 0.0, 1.0, 0.0, 0.0, 1.0, 0.0, 1.0, 1.0, 0.0, 1.0, 0.0, 0.0, 1.0, 0.0, 1.0, 1.0, 0.0, 1.0, 0.0, 0.0, 1.0, 0.0, 1.0, 1.0, 0.0, 1.0, 0.0, 0.0, 1.0, 0.0, 1.0, 1.0, 0.0, 1.0, 0.0, 0.0, 1.0, 0.0, 1.0, 1.0, 0.0, 1.0, 0.0, 0.0, 1.0, 0.0, 1.0, 1.0, 0.0, 1.0, 0.0, 0.0, 1.0, 0.0, 1.0, 1.0, 0.0, 1.0, 0.0, 0.0, 1.0, 0.0, 1.0, 1.0, 0.0, 1.0, 0.0, 0.0, 1.0, 0.0, 1.0, 1.0, 0.0, 1.0, 0.0, 0.0, 1.0, 0.0, 1.0, 1.0, 0.0, 1.0, 0.0, 0.0, 1.0, 0.0, 1.0, 1.0, 0.0, 1.0, 0.0, 0.0, 1.0, 0.0, 1.0, 1.0, 0.0, 1.0, 0.0, 0.0, 1.0, 0.0, 1.0, 1.0, 0.0, 1.0, 0.0, 0.0, 1.0, 0.0, 1.0, 1.0, 0.0, 1.0, 0.0, 0.0, 1.0, 0.0, 1.0, 1.0, 0.0, 1.0, 0.0, 0.0, 1.0, 0.0, 1.0, 1.0, 0.0, 1.0, 0.0, 0.0, 1.0, 0.0, 1.0, 1.0, 0.0, 1.0, 0.0, 0.0, 1.0, 0.0, 1.0, 1.0, 0.0, 1.0, 0.0, 0.0, 1.0, 0.0, 1.0, 1.0, 0.0, 1.0, 0.0, 0.0, 1.0, 0.0, 1.0, 1.0, 0.0, 1.0, 0.0, 0.0, 1.0, 0.0, 1.0, 1.0, 0.0, 1.0, 0.0, 0.0, 1.0, 0.0, 1.0, 1.0, 0.0, 1.0, 0.0, 0.0, 1.0, 0.0, 1.0, 1.0, 0.0, 1.0, 0.0, 0.0, 1.0, 0.0, 1.0, 1.0, 0.0, 1.0, 0.0, 0.0, 1.0, 0.0, 1.0, 1.0, 0.0, 1.0, 0.0, 0.0, 1.0, 0.0, 1.0, 1.0, 0.0, 1.0, 0.0, 0.0, 1.0, 0.0, 1.0, 1.0, 0.0, 1.0, 0.0, 0.0, 1.0, 0.0, 1.0, 1.0, 0.0, 1.0, 0.0, 0.0, 1.0, 0.0, 1.0, 1.0, 0.0, 1.0, 0.0, 0.0, 1.0, 0.0, 1.0, 1.0, 0.0, 1.0, 0.0, 0.0, 1.0, 0.0, 1.0, 1.0, 0.0, 1.0, 0.0, 0.0, 1.0, 0.0, 1.0, 1.0, 0.0, 1.0, 0.0, 0.0, 1.0, 0.0, 1.0, 1.0, 0.0, 1.0])
me_009.materials.append(mat_003)
me_009.update()
me_010 = bpy.data.meshes.new('平面.010')
me_010.from_pydata([(162.2, -6.425, 0.0), (175.1, -6.425, 0.0), (162.2, 6.425, 0.0), (175.1, 6.425, 0.0), (136.9, -6.425, 0.0), (149.7, -6.425, 0.0), (136.9, 6.425, 0.0), (149.7, 6.425, 0.0), (111.3, -6.425, 0.0), (124.1, -6.425, 0.0), (111.3, 6.425, 0.0), (124.1, 6.425, 0.0), (85.93, -6.425, 0.0), (98.78, -6.425, 0.0), (85.93, 6.425, 0.0), (98.78, 6.425, 0.0), (61.76, -6.425, 0.0), (74.61, -6.425, 0.0), (61.76, 6.425, 0.0), (74.61, 6.425, 0.0), (36.41, -6.425, 0.0), (49.26, -6.425, 0.0), (36.41, 6.425, 0.0), (49.26, 6.425, 0.0), (10.83, -6.425, 0.0), (23.68, -6.425, 0.0), (10.83, 6.425, 0.0), (23.68, 6.425, 0.0), (-14.52, -6.425, 0.0), (-1.667, -6.425, 0.0), (-14.52, 6.425, 0.0), (-1.667, 6.425, 0.0), (-39.62, -6.425, 0.0), (-26.77, -6.425, 0.0), (-39.62, 6.425, 0.0), (-26.77, 6.425, 0.0), (-64.97, -6.425, 0.0), (-52.12, -6.425, 0.0), (-64.97, 6.425, 0.0), (-52.12, 6.425, 0.0), (-90.55, -6.425, 0.0), (-77.7, -6.425, 0.0), (-90.55, 6.425, 0.0), (-77.7, 6.425, 0.0), (-115.9, -6.425, 0.0), (-103.0, -6.425, 0.0), (-115.9, 6.425, 0.0), (-103.0, 6.425, 0.0), (-140.1, -6.425, 0.0), (-127.2, -6.425, 0.0), (-140.1, 6.425, 0.0), (-127.2, 6.425, 0.0), (-165.4, -6.425, 0.0), (-152.6, -6.425, 0.0), (-165.4, 6.425, 0.0), (-152.6, 6.425, 0.0), (-191.0, -6.425, 0.0), (-178.1, -6.425, 0.0), (-191.0, 6.425, 0.0), (-178.1, 6.425, 0.0), (-216.3, -6.425, 0.0), (-203.5, -6.425, 0.0), (-216.3, 6.425, 0.0), (-203.5, 6.425, 0.0), (162.2, -6.425, 0.0), (175.1, -6.425, 0.0), (162.2, 6.425, 0.0), (175.1, 6.425, 0.0), (136.9, -6.425, 0.0), (149.7, -6.425, 0.0), (136.9, 6.425, 0.0), (149.7, 6.425, 0.0), (111.3, -6.425, 0.0), (124.1, -6.425, 0.0), (111.3, 6.425, 0.0), (124.1, 6.425, 0.0), (85.93, -6.425, 0.0), (98.78, -6.425, 0.0), (85.93, 6.425, 0.0), (98.78, 6.425, 0.0), (61.76, -6.425, 0.0), (74.61, -6.425, 0.0), (61.76, 6.425, 0.0), (74.61, 6.425, 0.0), (36.41, -6.425, 0.0), (49.26, -6.425, 0.0), (36.41, 6.425, 0.0), (49.26, 6.425, 0.0), (10.83, -6.425, 0.0), (23.68, -6.425, 0.0), (10.83, 6.425, 0.0), (23.68, 6.425, 0.0), (-14.52, -6.425, 0.0), (-1.667, -6.425, 0.0), (-14.52, 6.425, 0.0), (-1.667, 6.425, 0.0), (-39.62, -6.425, 0.0), (-26.77, -6.425, 0.0), (-39.62, 6.425, 0.0), (-26.77, 6.425, 0.0), (-64.97, -6.425, 0.0), (-52.12, -6.425, 0.0), (-64.97, 6.425, 0.0), (-52.12, 6.425, 0.0), (-90.55, -6.425, 0.0), (-77.7, -6.425, 0.0), (-90.55, 6.425, 0.0), (-77.7, 6.425, 0.0), (-115.9, -6.425, 0.0), (-103.0, -6.425, 0.0), (-115.9, 6.425, 0.0), (-103.0, 6.425, 0.0), (-140.1, -6.425, 0.0), (-127.2, -6.425, 0.0), (-140.1, 6.425, 0.0), (-127.2, 6.425, 0.0), (-165.4, -6.425, 0.0), (-152.6, -6.425, 0.0), (-165.4, 6.425, 0.0), (-152.6, 6.425, 0.0), (-191.0, -6.425, 0.0), (-178.1, -6.425, 0.0), (-191.0, 6.425, 0.0), (-178.1, 6.425, 0.0), (-216.3, -6.425, 0.0), (-203.5, -6.425, 0.0), (-216.3, 6.425, 0.0), (-203.5, 6.425, 0.0)], [], [(0, 1, 3, 2), (4, 5, 7, 6), (8, 9, 11, 10), (12, 13, 15, 14), (16, 17, 19, 18), (20, 21, 23, 22), (24, 25, 27, 26), (28, 29, 31, 30), (32, 33, 35, 34), (36, 37, 39, 38), (40, 41, 43, 42), (44, 45, 47, 46), (48, 49, 51, 50), (52, 53, 55, 54), (56, 57, 59, 58), (60, 61, 63, 62), (64, 65, 67, 66), (68, 69, 71, 70), (72, 73, 75, 74), (76, 77, 79, 78), (80, 81, 83, 82), (84, 85, 87, 86), (88, 89, 91, 90), (92, 93, 95, 94), (96, 97, 99, 98), (100, 101, 103, 102), (104, 105, 107, 106), (108, 109, 111, 110), (112, 113, 115, 114), (116, 117, 119, 118), (120, 121, 123, 122), (124, 125, 127, 126)])
_uv = me_010.uv_layers.new(name='UV 贴图')
_uv.uv.foreach_set('vector', [0.0, 0.0, 1.0, 0.0, 1.0, 1.0, 0.0, 1.0, 0.0, 0.0, 1.0, 0.0, 1.0, 1.0, 0.0, 1.0, 0.0, 0.0, 1.0, 0.0, 1.0, 1.0, 0.0, 1.0, 0.0, 0.0, 1.0, 0.0, 1.0, 1.0, 0.0, 1.0, 0.0, 0.0, 1.0, 0.0, 1.0, 1.0, 0.0, 1.0, 0.0, 0.0, 1.0, 0.0, 1.0, 1.0, 0.0, 1.0, 0.0, 0.0, 1.0, 0.0, 1.0, 1.0, 0.0, 1.0, 0.0, 0.0, 1.0, 0.0, 1.0, 1.0, 0.0, 1.0, 0.0, 0.0, 1.0, 0.0, 1.0, 1.0, 0.0, 1.0, 0.0, 0.0, 1.0, 0.0, 1.0, 1.0, 0.0, 1.0, 0.0, 0.0, 1.0, 0.0, 1.0, 1.0, 0.0, 1.0, 0.0, 0.0, 1.0, 0.0, 1.0, 1.0, 0.0, 1.0, 0.0, 0.0, 1.0, 0.0, 1.0, 1.0, 0.0, 1.0, 0.0, 0.0, 1.0, 0.0, 1.0, 1.0, 0.0, 1.0, 0.0, 0.0, 1.0, 0.0, 1.0, 1.0, 0.0, 1.0, 0.0, 0.0, 1.0, 0.0, 1.0, 1.0, 0.0, 1.0, 0.0, 0.0, 1.0, 0.0, 1.0, 1.0, 0.0, 1.0, 0.0, 0.0, 1.0, 0.0, 1.0, 1.0, 0.0, 1.0, 0.0, 0.0, 1.0, 0.0, 1.0, 1.0, 0.0, 1.0, 0.0, 0.0, 1.0, 0.0, 1.0, 1.0, 0.0, 1.0, 0.0, 0.0, 1.0, 0.0, 1.0, 1.0, 0.0, 1.0, 0.0, 0.0, 1.0, 0.0, 1.0, 1.0, 0.0, 1.0, 0.0, 0.0, 1.0, 0.0, 1.0, 1.0, 0.0, 1.0, 0.0, 0.0, 1.0, 0.0, 1.0, 1.0, 0.0, 1.0, 0.0, 0.0, 1.0, 0.0, 1.0, 1.0, 0.0, 1.0, 0.0, 0.0, 1.0, 0.0, 1.0, 1.0, 0.0, 1.0, 0.0, 0.0, 1.0, 0.0, 1.0, 1.0, 0.0, 1.0, 0.0, 0.0, 1.0, 0.0, 1.0, 1.0, 0.0, 1.0, 0.0, 0.0, 1.0, 0.0, 1.0, 1.0, 0.0, 1.0, 0.0, 0.0, 1.0, 0.0, 1.0, 1.0, 0.0, 1.0, 0.0, 0.0, 1.0, 0.0, 1.0, 1.0, 0.0, 1.0, 0.0, 0.0, 1.0, 0.0, 1.0, 1.0, 0.0, 1.0])
me_010.materials.append(mat_003)
me_010.update()
me_011 = bpy.data.meshes.new('平面.011')
me_011.from_pydata([(31.71, -6.425, 0.0), (44.56, -6.425, 0.0), (31.71, 6.425, 0.0), (44.56, 6.425, 0.0), (6.365, -6.425, 0.0), (19.22, -6.425, 0.0), (6.365, 6.425, 0.0), (19.22, 6.425, 0.0), (-19.22, -6.425, 0.0), (-6.365, -6.425, 0.0), (-19.22, 6.425, 0.0), (-6.365, 6.425, 0.0), (-44.56, -6.425, 0.0), (-31.71, -6.425, 0.0), (-44.56, 6.425, 0.0), (-31.71, 6.425, 0.0), (31.71, -6.425, 0.0), (44.56, -6.425, 0.0), (31.71, 6.425, 0.0), (44.56, 6.425, 0.0), (6.365, -6.425, 0.0), (19.22, -6.425, 0.0), (6.365, 6.425, 0.0), (19.22, 6.425, 0.0), (-19.22, -6.425, 0.0), (-6.365, -6.425, 0.0), (-19.22, 6.425, 0.0), (-6.365, 6.425, 0.0), (-44.56, -6.425, 0.0), (-31.71, -6.425, 0.0), (-44.56, 6.425, 0.0), (-31.71, 6.425, 0.0)], [], [(0, 1, 3, 2), (4, 5, 7, 6), (8, 9, 11, 10), (12, 13, 15, 14), (16, 17, 19, 18), (20, 21, 23, 22), (24, 25, 27, 26), (28, 29, 31, 30)])
_uv = me_011.uv_layers.new(name='UV 贴图')
_uv.uv.foreach_set('vector', [0.0, 0.0, 1.0, 0.0, 1.0, 1.0, 0.0, 1.0, 0.0, 0.0, 1.0, 0.0, 1.0, 1.0, 0.0, 1.0, 0.0, 0.0, 1.0, 0.0, 1.0, 1.0, 0.0, 1.0, 0.0, 0.0, 1.0, 0.0, 1.0, 1.0, 0.0, 1.0, 0.0, 0.0, 1.0, 0.0, 1.0, 1.0, 0.0, 1.0, 0.0, 0.0, 1.0, 0.0, 1.0, 1.0, 0.0, 1.0, 0.0, 0.0, 1.0, 0.0, 1.0, 1.0, 0.0, 1.0, 0.0, 0.0, 1.0, 0.0, 1.0, 1.0, 0.0, 1.0])
me_011.materials.append(mat_003)
me_011.update()
me_008_1 = bpy.data.meshes.new('立方体.008')
me_008_1.from_pydata([(-5.555, -5.555, -5.555), (-5.555, -5.555, 5.555), (-5.555, 5.545, -5.555), (-5.555, 5.545, 5.555), (5.555, 5.555, -5.555), (5.555, 5.555, 5.555), (5.555, 3.808, 5.555), (5.555, 4.307, 5.555), (5.555, 4.307, -5.555), (5.555, 3.808, -5.555), (-4.534, 3.808, -5.555), (-4.534, 4.307, -5.555), (-4.534, 3.808, 5.555), (-4.534, 4.307, 5.555), (-5.554, 31.22, -5.555), (-5.554, 31.22, 5.555), (-4.5, 5.535, -5.555), (-4.5, 5.535, 5.555), (-4.5, 31.22, -5.555), (-4.5, 31.22, 5.555), (5.555, -2.305, -5.555), (2.305, -5.555, -5.555), (5.549, -2.501, -5.555), (5.531, -2.697, -5.555), (5.502, -2.891, -5.555), (5.461, -3.083, -5.555), (5.408, -3.272, -5.555), (5.344, -3.458, -5.555), (5.269, -3.639, -5.555), (5.183, -3.815, -5.555), (5.086, -3.986, -5.555), (4.98, -4.151, -5.555), (4.863, -4.309, -5.555), (4.738, -4.46, -5.555), (4.603, -4.603, -5.555), (4.46, -4.738, -5.555), (4.309, -4.863, -5.555), (4.151, -4.98, -5.555), (3.986, -5.086, -5.555), (3.815, -5.183, -5.555), (3.639, -5.269, -5.555), (3.458, -5.344, -5.555), (3.272, -5.408, -5.555), (3.083, -5.461, -5.555), (2.891, -5.502, -5.555), (2.697, -5.531, -5.555), (2.501, -5.549, -5.555), (2.305, -5.555, 5.555), (5.555, -2.305, 5.555), (2.501, -5.549, 5.555), (2.697, -5.531, 5.555), (2.891, -5.502, 5.555), (3.083, -5.461, 5.555), (3.272, -5.408, 5.555), (3.458, -5.344, 5.555), (3.639, -5.269, 5.555), (3.815, -5.183, 5.555), (3.986, -5.086, 5.555), (4.151, -4.98, 5.555), (4.309, -4.863, 5.555), (4.46, -4.738, 5.555), (4.603, -4.603, 5.555), (4.738, -4.46, 5.555), (4.863, -4.309, 5.555), (4.98, -4.151, 5.555), (5.086, -3.986, 5.555), (5.183, -3.815, 5.555), (5.269, -3.639, 5.555), (5.344, -3.458, 5.555), (5.408, -3.272, 5.555), (5.461, -3.083, 5.555), (5.502, -2.891, 5.555), (5.531, -2.697, 5.555), (5.549, -2.501, 5.555)], [], [(0, 1, 3, 2), (2, 3, 5, 4), (4, 5, 7, 8), (7, 5, 3, 1, 47, 49, 50, 51, 52, 53, 54, 55, 56, 57, 58, 59, 60, 61, 62, 63, 64, 65, 66, 67, 68, 69, 70, 71, 72, 73, 48, 6, 12, 13), (48, 20, 9, 6), (9, 10, 12, 6), (12, 10, 11, 13), (8, 7, 13, 11), (2, 3, 15, 14), (14, 15, 19, 18), (18, 19, 17, 16), (16, 17, 3, 2), (14, 18, 16, 2), (19, 15, 3, 17), (21, 47, 1, 0), (20, 48, 73, 22), (22, 73, 72, 23), (23, 72, 71, 24), (24, 71, 70, 25), (25, 70, 69, 26), (26, 69, 68, 27), (27, 68, 67, 28), (28, 67, 66, 29), (29, 66, 65, 30), (30, 65, 64, 31), (31, 64, 63, 32), (32, 63, 62, 33), (33, 62, 61, 34), (34, 61, 60, 35), (35, 60, 59, 36), (36, 59, 58, 37), (37, 58, 57, 38), (38, 57, 56, 39), (39, 56, 55, 40), (40, 55, 54, 41), (41, 54, 53, 42), (42, 53, 52, 43), (43, 52, 51, 44), (44, 51, 50, 45), (45, 50, 49, 46), (46, 49, 47, 21), (9, 20, 22, 23, 24, 25, 26, 27, 28, 29, 30, 31, 32, 33, 34, 35, 36, 37, 38, 39, 40, 41, 42, 43, 44, 45, 46, 21, 0, 2, 4, 8, 11, 10)])
_uv = me_008_1.uv_layers.new(name='UV 贴图')
_uv.uv.foreach_set('vector', [0.375, 0.0, 0.625, 0.0, 0.625, 0.25, 0.375, 0.25, 0.375, 0.25, 0.625, 0.25, 0.625, 0.5, 0.375, 0.5, 0.375, 0.5, 0.625, 0.5, 0.625, 0.5281, 0.375, 0.5281, 0.625, 0.5281, 0.625, 0.5, 0.875, 0.5, 0.875, 0.75, 0.6981, 0.7071, 0.6937, 0.7059, 0.6893, 0.7045, 0.6849, 0.7029, 0.6806, 0.7011, 0.6764, 0.6991, 0.6722, 0.6969, 0.6681, 0.6945, 0.6641, 0.692, 0.6603, 0.6894, 0.6566, 0.6866, 0.653, 0.6838, 0.6496, 0.6809, 0.6464, 0.6779, 0.6434, 0.6749, 0.6406, 0.6719, 0.6379, 0.6688, 0.6355, 0.6658, 0.6334, 0.6627, 0.6314, 0.6595, 0.6298, 0.6564, 0.6283, 0.6532, 0.6271, 0.65, 0.6262, 0.6468, 0.6255, 0.6436, 0.6251, 0.6404, 0.625, 0.6372, 0.625, 0.5393, 0.852, 0.5393, 0.852, 0.5281, 0.625, 0.6372, 0.375, 0.6372, 0.375, 0.5393, 0.625, 0.5393, 0.4907, 0.2904, 0.4907, 0.5, 0.4917, 0.5, 0.4917, 0.2904, 0.4917, 0.5, 0.4907, 0.5, 0.4907, 0.75, 0.4917, 0.75, 0.4907, 0.9596, 0.4917, 0.9596, 0.4917, 0.75, 0.4907, 0.75, 0.375, 0.0, 0.625, 0.0, 0.625, 0.25, 0.375, 0.25, 0.375, 0.25, 0.625, 0.25, 0.625, 0.5, 0.375, 0.5, 0.375, 0.5, 0.625, 0.5, 0.625, 0.75, 0.375, 0.75, 0.375, 0.75, 0.625, 0.75, 0.625, 1.0, 0.375, 1.0, 0.125, 0.5, 0.375, 0.5, 0.375, 0.75, 0.125, 0.75, 0.625, 0.5, 0.875, 0.5, 0.875, 0.75, 0.625, 0.75, 0.375, 0.8661, 0.625, 0.8661, 0.625, 1.0, 0.375, 1.0, 0.375, 0.6372, 0.625, 0.6372, 0.625, 0.6404, 0.375, 0.6404, 0.375, 0.6404, 0.625, 0.6404, 0.625, 0.6435, 0.375, 0.6435, 0.375, 0.6435, 0.625, 0.6435, 0.625, 0.6466, 0.375, 0.6466, 0.375, 0.6466, 0.625, 0.6466, 0.625, 0.6497, 0.375, 0.6497, 0.375, 0.6497, 0.625, 0.6497, 0.625, 0.6527, 0.375, 0.6527, 0.375, 0.6527, 0.625, 0.6527, 0.625, 0.6557, 0.375, 0.6557, 0.375, 0.6557, 0.625, 0.6557, 0.625, 0.6586, 0.375, 0.6586, 0.375, 0.6586, 0.625, 0.6586, 0.625, 0.6614, 0.375, 0.6614, 0.375, 0.6614, 0.625, 0.6614, 0.625, 0.6642, 0.375, 0.6642, 0.375, 0.6642, 0.625, 0.6642, 0.625, 0.6668, 0.375, 0.6668, 0.375, 0.6668, 0.625, 0.6668, 0.625, 0.6694, 0.375, 0.6694, 0.375, 0.6694, 0.625, 0.6694, 0.625, 0.6718, 0.375, 0.6718, 0.375, 0.6718, 0.625, 0.6718, 0.625, 0.6893, 0.375, 0.6893, 0.375, 0.8107, 0.625, 0.8107, 0.625, 0.8293, 0.375, 0.8293, 0.375, 0.8293, 0.625, 0.8293, 0.625, 0.8319, 0.375, 0.8319, 0.375, 0.8319, 0.625, 0.8319, 0.625, 0.8346, 0.375, 0.8346, 0.375, 0.8346, 0.625, 0.8346, 0.625, 0.8374, 0.375, 0.8374, 0.375, 0.8374, 0.625, 0.8374, 0.625, 0.8403, 0.375, 0.8403, 0.375, 0.8403, 0.625, 0.8403, 0.625, 0.8433, 0.375, 0.8433, 0.375, 0.8433, 0.625, 0.8433, 0.625, 0.8464, 0.375, 0.8464, 0.375, 0.8464, 0.625, 0.8464, 0.625, 0.8496, 0.375, 0.8496, 0.375, 0.8496, 0.625, 0.8496, 0.625, 0.8528, 0.375, 0.8528, 0.375, 0.8528, 0.625, 0.8528, 0.625, 0.8561, 0.375, 0.8561, 0.375, 0.8561, 0.625, 0.8561, 0.625, 0.8594, 0.375, 0.8594, 0.375, 0.8594, 0.625, 0.8594, 0.625, 0.8627, 0.375, 0.8627, 0.375, 0.8627, 0.625, 0.8627, 0.625, 0.8661, 0.375, 0.8661, 0.375, 0.5393, 0.3354, 0.6769, 0.334, 0.6813, 0.3324, 0.6857, 0.3305, 0.6901, 0.3285, 0.6944, 0.3262, 0.6986, 0.3238, 0.7028, 0.3212, 0.7069, 0.3184, 0.7109, 0.3155, 0.7147, 0.3125, 0.7184, 0.3094, 0.722, 0.3062, 0.7254, 0.3029, 0.7286, 0.2996, 0.7316, 0.2963, 0.7344, 0.293, 0.7371, 0.2896, 0.7395, 0.2863, 0.7416, 0.2829, 0.7436, 0.2794, 0.7452, 0.276, 0.7467, 0.2726, 0.7479, 0.2691, 0.7488, 0.2657, 0.7495, 0.2623, 0.7499, 0.2589, 0.75, 0.125, 0.75, 0.125, 0.5, 0.375, 0.5, 0.375, 0.5281, 0.148, 0.5281, 0.148, 0.5393])
me_008_1.materials.append(mat_002)
me_008_1.update()
me_011_1 = bpy.data.meshes.new('立方体.011')
me_011_1.from_pydata([(5.531, -2.697, -5.555), (5.502, -2.891, -5.555), (5.461, -3.083, -5.555), (5.408, -3.272, -5.555), (5.344, -3.458, -5.555), (5.269, -3.639, -5.555), (5.183, -3.815, -5.555), (5.086, -3.986, -5.555), (4.98, -4.151, -5.555), (4.863, -4.309, -5.555), (4.738, -4.46, -5.555), (4.603, -4.603, -5.555), (4.46, -4.738, -5.555), (4.309, -4.863, -5.555), (4.151, -4.98, -5.555), (3.986, -5.086, -5.555), (3.815, -5.183, -5.555), (3.639, -5.269, -5.555), (3.458, -5.344, -5.555), (3.272, -5.408, -5.555), (3.272, -5.408, 5.555), (3.458, -5.344, 5.555), (3.639, -5.269, 5.555), (3.815, -5.183, 5.555), (3.986, -5.086, 5.555), (4.151, -4.98, 5.555), (4.309, -4.863, 5.555), (4.46, -4.738, 5.555), (4.603, -4.603, 5.555), (4.738, -4.46, 5.555), (4.863, -4.309, 5.555), (4.98, -4.151, 5.555), (5.086, -3.986, 5.555), (5.183, -3.815, 5.555), (5.269, -3.639, 5.555), (5.344, -3.458, 5.555), (5.408, -3.272, 5.555), (5.461, -3.083, 5.555), (5.502, -2.891, 5.555), (5.531, -2.697, 5.555), (3.268, -5.409, 5.555), (3.268, -5.409, -5.555), (3.268, -2.584, 5.555), (5.542, -2.584, 5.555), (5.542, -2.584, -5.555), (3.268, -2.584, -5.555)], [], [(40, 20, 21, 22, 23, 24, 25, 26, 27, 28, 29, 30, 31, 32, 33, 34, 35, 36, 37, 38, 39, 43, 42), (39, 0, 44, 43), (0, 39, 38, 1), (1, 38, 37, 2), (2, 37, 36, 3), (3, 36, 35, 4), (4, 35, 34, 5), (5, 34, 33, 6), (6, 33, 32, 7), (7, 32, 31, 8), (8, 31, 30, 9), (9, 30, 29, 10), (10, 29, 28, 11), (11, 28, 27, 12), (12, 27, 26, 13), (13, 26, 25, 14), (14, 25, 24, 15), (15, 24, 23, 16), (16, 23, 22, 17), (17, 22, 21, 18), (18, 21, 20, 19), (41, 19, 20, 40), (44, 0, 1, 2, 3, 4, 5, 6, 7, 8, 9, 10, 11, 12, 13, 14, 15, 16, 17, 18, 19, 41, 45), (45, 41, 40, 42), (43, 44, 45, 42)])
_uv = me_011_1.uv_layers.new(name='UV 贴图')
_uv.uv.foreach_set('vector', [0.6765, 0.6991, 0.6764, 0.6991, 0.6722, 0.6969, 0.6681, 0.6945, 0.6641, 0.692, 0.6603, 0.6894, 0.6566, 0.6866, 0.653, 0.6838, 0.6496, 0.6809, 0.6464, 0.6779, 0.6434, 0.6749, 0.6406, 0.6719, 0.6379, 0.6688, 0.6355, 0.6658, 0.6334, 0.6627, 0.6314, 0.6595, 0.6298, 0.6564, 0.6283, 0.6532, 0.6271, 0.65, 0.6262, 0.6468, 0.6255, 0.6436, 0.6253, 0.6418, 0.6765, 0.6502, 0.625, 0.6435, 0.375, 0.6435, 0.375, 0.6417, 0.625, 0.6417, 0.375, 0.6435, 0.625, 0.6435, 0.625, 0.6466, 0.375, 0.6466, 0.375, 0.6466, 0.625, 0.6466, 0.625, 0.6497, 0.375, 0.6497, 0.375, 0.6497, 0.625, 0.6497, 0.625, 0.6527, 0.375, 0.6527, 0.375, 0.6527, 0.625, 0.6527, 0.625, 0.6557, 0.375, 0.6557, 0.375, 0.6557, 0.625, 0.6557, 0.625, 0.6586, 0.375, 0.6586, 0.375, 0.6586, 0.625, 0.6586, 0.625, 0.6614, 0.375, 0.6614, 0.375, 0.6614, 0.625, 0.6614, 0.625, 0.6642, 0.375, 0.6642, 0.375, 0.6642, 0.625, 0.6642, 0.625, 0.6668, 0.375, 0.6668, 0.375, 0.6668, 0.625, 0.6668, 0.625, 0.6694, 0.375, 0.6694, 0.375, 0.6694, 0.625, 0.6694, 0.625, 0.6718, 0.375, 0.6718, 0.375, 0.6718, 0.625, 0.6718, 0.625, 0.6893, 0.375, 0.6893, 0.375, 0.8107, 0.625, 0.8107, 0.625, 0.8293, 0.375, 0.8293, 0.375, 0.8293, 0.625, 0.8293, 0.625, 0.8319, 0.375, 0.8319, 0.375, 0.8319, 0.625, 0.8319, 0.625, 0.8346, 0.375, 0.8346, 0.375, 0.8346, 0.625, 0.8346, 0.625, 0.8374, 0.375, 0.8374, 0.375, 0.8374, 0.625, 0.8374, 0.625, 0.8403, 0.375, 0.8403, 0.375, 0.8403, 0.625, 0.8403, 0.625, 0.8433, 0.375, 0.8433, 0.375, 0.8433, 0.625, 0.8433, 0.625, 0.8464, 0.375, 0.8464, 0.375, 0.8464, 0.625, 0.8464, 0.625, 0.8496, 0.375, 0.8496, 0.375, 0.8497, 0.375, 0.8496, 0.625, 0.8496, 0.625, 0.8497, 0.3333, 0.6832, 0.3324, 0.6857, 0.3305, 0.6901, 0.3285, 0.6944, 0.3262, 0.6986, 0.3238, 0.7028, 0.3212, 0.7069, 0.3184, 0.7109, 0.3155, 0.7147, 0.3125, 0.7184, 0.3094, 0.722, 0.3062, 0.7254, 0.3029, 0.7286, 0.2996, 0.7316, 0.2963, 0.7344, 0.293, 0.7371, 0.2896, 0.7395, 0.2863, 0.7416, 0.2829, 0.7436, 0.2794, 0.7452, 0.276, 0.7467, 0.2759, 0.7467, 0.2906, 0.6831, 0.5008, 0.1602, 0.5008, 0.1792, 0.5017, 0.1792, 0.5017, 0.1602, 0.5017, 0.3613, 0.5008, 0.3613, 0.5008, 0.4052, 0.5017, 0.4052])
me_011_1.materials.append(mat_004)
me_011_1.update()
me_building_005_mesh_001 = bpy.data.meshes.new('building_005_mesh.001')
me_building_005_mesh_001.from_pydata([(-3.0, -2.0, 0.0), (3.0, -2.0, 0.0), (-3.0, 2.0, 0.0), (3.0, 2.0, 0.0), (-3.46, -2.46, 0.28), (3.46, -2.46, 0.28), (3.46, 2.46, 0.28), (-3.46, 2.46, 0.28), (-3.4, -2.4, 3.86), (3.4, -2.4, 3.86), (3.4, 2.4, 3.86), (-3.4, 2.4, 3.86), (-3.46, 2.46, 0.0), (-3.46, -2.46, 0.0), (3.46, -2.46, 0.0), (3.46, 2.46, 0.0), (-3.0, -2.0, 0.28), (3.0, -2.0, 0.28), (3.0, 2.0, 0.28), (-3.0, 2.0, 0.28), (-3.0, -2.0, 3.86), (3.0, -2.0, 3.86), (3.0, 2.0, 3.86), (-3.0, 2.0, 3.86), (-3.4, -2.4, 4.2), (3.4, -2.4, 4.2), (3.4, 2.4, 4.2), (-3.4, 2.4, 4.2), (-3.206, -2.206, 4.2), (3.206, -2.206, 4.2), (3.206, 2.206, 4.2), (-3.206, 2.206, 4.2), (-3.206, -2.206, 4.023), (3.206, -2.206, 4.023), (3.206, 2.206, 4.023), (-3.206, 2.206, 4.023), (0.0, -2.0, 0.28), (0.0, -2.0, 3.86), (0.485, -2.0, 0.28), (2.515, -2.0, 0.28), (0.485, -2.0, 3.86), (2.515, -2.0, 3.86), (0.485, -2.0, 1.42), (2.515, -2.0, 3.62), (-2.515, -2.0, 0.28), (-0.485, -2.0, 0.28), (-2.515, -2.0, 3.86), (-0.485, -2.0, 3.86), (2.515, -2.0, 1.42), (0.485, -2.0, 3.62), (0.595, -1.87, 3.51), (2.405, -1.87, 3.51), (2.405, -1.87, 1.53), (0.595, -1.87, 1.53), (2.515, -1.92, 1.42), (2.515, -1.92, 3.62), (2.405, -1.92, 3.51), (2.405, -1.92, 1.53), (0.485, -1.92, 1.42), (0.595, -1.92, 1.53), (0.595, -1.92, 3.51), (0.485, -1.92, 3.62), (-0.485, -2.0, 1.42), (-2.515, -2.0, 1.42), (-0.485, -2.0, 3.62), (-2.515, -2.0, 3.62), (-2.405, -1.87, 3.51), (-0.595, -1.87, 3.51), (-0.595, -1.87, 1.53), (-2.405, -1.87, 1.53), (-0.485, -1.92, 1.42), (-0.485, -1.92, 3.62), (-0.595, -1.92, 3.51), (-0.595, -1.92, 1.53), (-2.515, -1.92, 1.42), (-2.405, -1.92, 1.53), (-2.405, -1.92, 3.51), (-2.515, -1.92, 3.62), (0.605, 2.0, 0.28), (-0.605, 2.0, 0.28), (0.605, 2.0, 3.86), (-0.605, 2.0, 3.86), (-0.605, 2.0, 2.33), (0.505, 2.0, 0.28), (-0.505, 2.0, 0.28), (0.605, 2.0, 2.33), (0.505, 2.0, 2.23), (-0.505, 2.0, 2.23), (0.505, 1.95, 0.28), (-0.505, 1.95, 0.28), (-0.505, 1.95, 2.23), (0.505, 1.95, 2.23)], [], [(13, 12, 2, 0), (14, 15, 6, 5), (12, 13, 4, 7), (15, 12, 7, 6), (13, 14, 5, 4), (39, 17, 21, 41, 43, 48), (19, 16, 20, 23), (17, 18, 22, 21), (79, 19, 23, 81, 82), (14, 13, 0, 1), (15, 14, 1, 3), (12, 15, 3, 2), (4, 5, 17, 39, 38, 36, 45, 44, 16), (5, 6, 18, 17), (6, 7, 19, 79, 84, 83, 78, 18), (7, 4, 16, 19), (11, 8, 24, 27), (9, 10, 26, 25), (10, 11, 27, 26), (8, 9, 25, 24), (9, 8, 20, 46, 47, 37, 40, 41, 21), (10, 9, 21, 22), (11, 10, 22, 80, 81, 23), (8, 11, 23, 20), (29, 28, 24, 25), (30, 29, 25, 26), (31, 30, 26, 27), (28, 31, 27, 24), (31, 28, 32, 35), (34, 35, 32, 33), (29, 30, 34, 33), (30, 31, 35, 34), (28, 29, 33, 32), (45, 36, 37, 47, 64, 62), (36, 38, 42, 49, 40, 37), (49, 43, 41, 40), (38, 39, 48, 42), (56, 60, 50, 51), (16, 44, 63, 65, 46, 20), (65, 64, 47, 46), (44, 45, 62, 63), (73, 72, 67, 68), (57, 56, 51, 52), (59, 57, 52, 53), (60, 59, 53, 50), (53, 52, 51, 50), (54, 55, 56, 57), (58, 59, 60, 61), (60, 56, 55, 61), (58, 54, 57, 59), (75, 73, 68, 69), (48, 43, 55, 54), (49, 42, 58, 61), (43, 49, 61, 55), (42, 48, 54, 58), (76, 75, 69, 66), (72, 76, 66, 67), (69, 68, 67, 66), (70, 71, 72, 73), (74, 75, 76, 77), (76, 72, 71, 77), (74, 70, 73, 75), (62, 64, 71, 70), (64, 65, 77, 71), (65, 63, 74, 77), (63, 62, 70, 74), (18, 78, 85, 80, 22), (85, 82, 81, 80), (84, 79, 82, 87), (78, 83, 86, 85), (86, 87, 82, 85), (88, 89, 90, 91), (84, 87, 90, 89), (83, 84, 89, 88), (87, 86, 91, 90), (86, 83, 88, 91)])
_uv = me_building_005_mesh_001.uv_layers.new(name='UV 贴图')
_uv.uv.foreach_set('vector', [-6.42, -4.42, -6.42, 5.42, -5.5, 4.5, -5.5, -3.5, -4.42, 0.22, 5.42, 0.22, 5.42, 0.78, -4.42, 0.78, 5.42, 0.22, -4.42, 0.22, -4.42, 0.78, 5.42, 0.78, 7.42, 0.22, -6.42, 0.22, -6.42, 0.78, 7.42, 0.78, -6.42, 0.22, 7.42, 0.22, 7.42, 0.78, -6.42, 0.78, 4.5, -3.08, 6.5, -3.08, 6.5, 4.08, 4.5, 4.08, 4.5, 1.693, 4.5, -0.6933, 4.5, -3.08, -3.5, -3.08, -3.5, 4.08, 4.5, 4.08, -3.5, -3.08, 4.5, -3.08, 4.5, 4.08, -3.5, 4.08, -1.5, -3.08, -5.5, -3.08, -5.5, 4.08, -1.5, 4.08, -1.5, 0.5, 7.42, -4.42, -6.42, -4.42, -5.5, -3.5, 6.5, -3.5, 7.42, 5.42, 7.42, -4.42, 6.5, -3.5, 6.5, 4.5, -6.42, 5.42, 7.42, 5.42, 6.5, 4.5, -5.5, 4.5, -6.42, -4.42, 7.42, -4.42, 6.5, -3.5, 4.5, -3.5, 2.5, -3.5, 0.5, -3.5, -1.5, -3.5, -3.5, -3.5, -5.5, -3.5, 7.42, -4.42, 7.42, 5.42, 6.5, 4.5, 6.5, -3.5, 7.42, 5.42, -6.42, 5.42, -5.5, 4.5, -1.5, 4.5, -0.1667, 4.5, 1.167, 4.5, 2.5, 4.5, 6.5, 4.5, -6.42, 5.42, -6.42, -4.42, -5.5, -3.5, -5.5, 4.5, 5.3, 0.2733, -4.3, 0.2733, -4.3, 0.9533, 5.3, 0.9533, -4.3, 0.2733, 5.3, 0.2733, 5.3, 0.9533, -4.3, 0.9533, 7.3, 0.2733, -6.3, 0.2733, -6.3, 0.9533, 7.3, 0.9533, -6.3, 0.2733, 7.3, 0.2733, 7.3, 0.9533, -6.3, 0.9533, 7.3, -4.3, -6.3, -4.3, -5.5, -3.5, -3.5, -3.5, -1.5, -3.5, 0.5, -3.5, 2.5, -3.5, 4.5, -3.5, 6.5, -3.5, 7.3, 5.3, 7.3, -4.3, 6.5, -3.5, 6.5, 4.5, -6.3, 5.3, 7.3, 5.3, 6.5, 4.5, 2.5, 4.5, -1.5, 4.5, -5.5, 4.5, -6.3, -4.3, -6.3, 5.3, -5.5, 4.5, -5.5, -3.5, 6.957, 0.9533, -4.038, 0.9533, -4.3, 0.9533, 7.3, 0.9533, 6.924, 0.9533, 6.957, 0.9533, 7.3, 0.9533, 7.3, 0.9533, -5.844, 0.9533, 6.924, 0.9533, 7.3, 0.9533, -6.3, 0.9533, -4.038, 0.9533, -5.844, 0.9533, -6.3, 0.9533, -4.3, 0.9533, -5.844, 0.9533, -4.038, 0.9533, -4.038, 0.9533, -5.844, 0.9533, 6.924, 0.9533, -5.844, 0.9533, -4.038, 0.9533, 6.957, 0.9533, 6.957, 0.9533, 6.924, 0.9533, 6.924, 0.9533, 6.957, 0.9533, 6.924, 0.9533, -5.844, 0.9533, -5.844, 0.9533, 6.924, 0.9533, -4.038, 0.9533, 6.957, 0.9533, 6.957, 0.9533, -4.038, 0.9533, -1.5, -3.08, 0.5, -3.08, 0.5, 4.08, -1.5, 4.08, -1.5, 1.693, -1.5, -0.6933, -1.912, -3.605, -0.9417, -3.605, -0.9417, -1.325, -0.9417, 3.075, -0.9417, 3.555, -1.912, 3.555, 0.4117, 3.075, 3.118, 3.075, 3.118, 3.555, -0.9417, 3.555, -0.9417, -3.605, 3.118, -3.605, 1.765, -1.325, -0.9417, -1.325, 2.31, 0.475, -1.31, 0.475, -1.31, 0.575, 2.31, 0.575, -1.912, -3.605, -0.9417, -3.605, -0.9417, -1.325, -0.9417, 3.075, -0.9417, 3.555, -1.912, 3.555, 0.4117, 3.075, 3.118, 3.075, 3.118, 3.555, -0.9417, 3.555, -0.9417, -3.605, 3.118, -3.605, 1.765, -1.325, -0.9417, -1.325, 0.475, -1.48, 0.475, 2.48, 0.575, 2.48, 0.575, -1.48, 0.475, -1.48, 0.475, 2.48, 0.575, 2.48, 0.575, -1.48, -1.31, 0.475, 2.31, 0.475, 2.31, 0.575, -1.31, 0.575, 0.475, 2.48, 0.475, -1.48, 0.575, -1.48, 0.575, 2.48, -1.31, -1.48, 2.31, -1.48, 2.31, 2.48, -1.31, 2.48, 2.53, -1.7, 2.53, 2.7, 2.31, 2.48, 2.31, -1.48, -1.53, -1.7, -1.31, -1.48, -1.31, 2.48, -1.53, 2.7, -1.31, 2.48, 2.31, 2.48, 2.53, 2.7, -1.53, 2.7, -1.53, -1.7, 2.53, -1.7, 2.31, -1.48, -1.31, -1.48, -1.31, 0.475, 2.31, 0.475, 2.31, 0.575, -1.31, 0.575, 4.5, -0.6933, 4.5, 1.693, 4.5, 1.693, 4.5, -0.6933, -0.9417, 3.075, -0.9417, -1.325, -0.9417, -1.325, -0.9417, 3.075, 1.765, 3.075, 0.4117, 3.075, 0.4117, 3.075, 1.765, 3.075, 0.4117, -1.325, 1.765, -1.325, 1.765, -1.325, 0.4117, -1.325, 0.475, 2.48, 0.475, -1.48, 0.575, -1.48, 0.575, 2.48, 2.31, 0.475, -1.31, 0.475, -1.31, 0.575, 2.31, 0.575, -1.31, -1.48, 2.31, -1.48, 2.31, 2.48, -1.31, 2.48, 2.53, -1.7, 2.53, 2.7, 2.31, 2.48, 2.31, -1.48, -1.53, -1.7, -1.31, -1.48, -1.31, 2.48, -1.53, 2.7, -1.31, 2.48, 2.31, 2.48, 2.53, 2.7, -1.53, 2.7, -1.53, -1.7, 2.53, -1.7, 2.31, -1.48, -1.31, -1.48, -1.5, -0.6933, -1.5, 1.693, -1.5, 1.693, -1.5, -0.6933, 1.765, 3.075, 0.4117, 3.075, 0.4117, 3.075, 1.765, 3.075, -0.9417, 3.075, -0.9417, -1.325, -0.9417, -1.325, -0.9417, 3.075, 0.4117, -1.325, 1.765, -1.325, 1.765, -1.325, 0.4117, -1.325, 5.458, -3.288, 0.668, -3.288, 0.668, 0.812, 0.668, 3.872, 5.458, 3.872, -0.1387, 0.812, -1.752, 0.812, -1.752, 3.872, 0.668, 3.872, -0.51, -1.877, -0.71, -1.877, -0.71, 2.223, -0.51, 2.023, 1.71, -1.877, 1.51, -1.877, 1.51, 2.023, 1.71, 2.223, 1.51, 2.023, -0.51, 2.023, -0.71, 2.223, 1.71, 2.223, 1.51, -1.45, -0.51, -1.45, -0.51, 2.45, 1.51, 2.45, 0.5286, -1.877, 0.5286, 2.023, 0.4286, 2.023, 0.4286, -1.877, 1.51, 0.5286, -0.51, 0.5286, -0.51, 0.4286, 1.51, 0.4286, -0.51, 0.5286, 1.51, 0.5286, 1.51, 0.4286, -0.51, 0.4286, 0.5286, 2.023, 0.5286, -1.877, 0.4286, -1.877, 0.4286, 2.023])
me_building_005_mesh_001.update()
me_building_004_mesh = bpy.data.meshes.new('building_004_mesh')
me_building_004_mesh.from_pydata([(-30.0, -13.0, 0.0), (30.0, -13.0, 0.0), (-30.0, 13.0, 0.0), (30.0, 13.0, 0.0), (-30.26, -13.26, 0.5), (30.26, -13.26, 0.5), (30.26, 13.26, 0.5), (-30.26, 13.26, 0.5), (-30.0, -13.0, 5.5), (30.0, -13.0, 5.5), (30.0, 13.0, 5.5), (-30.0, 13.0, 5.5), (-30.26, 13.26, 0.0), (-30.26, -13.26, 0.0), (30.26, -13.26, 0.0), (30.26, 13.26, 0.0), (-30.0, -13.0, 0.5), (30.0, -13.0, 0.5), (30.0, 13.0, 0.5), (-30.0, 13.0, 0.5)], [], [(8, 9, 10, 11), (13, 12, 2, 0), (15, 12, 7, 6), (13, 14, 5, 4), (14, 15, 6, 5), (12, 13, 4, 7), (19, 16, 8, 11), (17, 18, 10, 9), (18, 19, 11, 10), (16, 17, 9, 8), (14, 13, 0, 1), (15, 14, 1, 3), (12, 15, 3, 2), (4, 5, 17, 16), (5, 6, 18, 17), (6, 7, 19, 18), (7, 4, 16, 19)])
_uv = me_building_004_mesh.uv_layers.new(name='UV 贴图')
_uv.uv.foreach_set('vector', [-59.5, -25.5, 60.5, -25.5, 60.5, 26.5, -59.5, 26.5, -60.02, -26.02, -60.02, 27.02, -59.5, 26.5, -59.5, -25.5, 61.02, -5.96e-08, -60.02, -5.96e-08, -60.02, 1.0, 61.02, 1.0, -60.02, -5.96e-08, 61.02, -5.96e-08, 61.02, 1.0, -60.02, 1.0, -26.02, -5.96e-08, 27.02, -5.96e-08, 27.02, 1.0, -26.02, 1.0, 27.02, -5.96e-08, -26.02, -5.96e-08, -26.02, 1.0, 27.02, 1.0, 26.5, -4.5, -25.5, -4.5, -25.5, 5.5, 26.5, 5.5, -25.5, -4.5, 26.5, -4.5, 26.5, 5.5, -25.5, 5.5, 60.5, -4.5, -59.5, -4.5, -59.5, 5.5, 60.5, 5.5, -59.5, -4.5, 60.5, -4.5, 60.5, 5.5, -59.5, 5.5, 61.02, -26.02, -60.02, -26.02, -59.5, -25.5, 60.5, -25.5, 61.02, 27.02, 61.02, -26.02, 60.5, -25.5, 60.5, 26.5, -60.02, 27.02, 61.02, 27.02, 60.5, 26.5, -59.5, 26.5, -60.02, -26.02, 61.02, -26.02, 60.5, -25.5, -59.5, -25.5, 61.02, -26.02, 61.02, 27.02, 60.5, 26.5, 60.5, -25.5, 61.02, 27.02, -60.02, 27.02, -59.5, 26.5, 60.5, 26.5, -60.02, 27.02, -60.02, -26.02, -59.5, -25.5, -59.5, 26.5])
me_building_004_mesh.update()
me_building_004_mesh_001 = bpy.data.meshes.new('building_004_mesh.001')
me_building_004_mesh_001.from_pydata([(-30.0, -13.0, 0.0), (30.0, -13.0, 0.0), (-30.0, 13.0, 0.0), (30.0, 13.0, 0.0), (-30.26, -13.26, 0.5), (30.26, -13.26, 0.5), (30.26, 13.26, 0.5), (-30.26, 13.26, 0.5), (-28.82, -12.76, 5.5), (28.82, -12.76, 5.5), (28.82, 12.76, 5.5), (-28.82, 12.76, 5.5), (-30.26, 13.26, 0.0), (-30.26, -13.26, 0.0), (30.26, -13.26, 0.0), (30.26, 13.26, 0.0), (-30.0, -13.0, 0.5), (30.0, -13.0, 0.5), (30.0, 13.0, 0.5), (-30.0, 13.0, 0.5), (-30.0, -13.0, 5.5), (30.0, -13.0, 5.5), (30.0, 13.0, 5.5), (-30.0, 13.0, 5.5), (-28.82, -12.76, 5.333), (28.82, -12.76, 5.333), (28.82, 12.76, 5.333), (-28.82, 12.76, 5.333), (-28.82, -12.76, 5.236), (28.82, -12.76, 5.236), (28.82, 12.76, 5.236), (-28.82, 12.76, 5.236)], [], [(10, 11, 27, 26), (13, 12, 2, 0), (15, 12, 7, 6), (13, 14, 5, 4), (14, 15, 6, 5), (12, 13, 4, 7), (19, 16, 20, 23), (17, 18, 22, 21), (18, 19, 23, 22), (16, 17, 21, 20), (14, 13, 0, 1), (15, 14, 1, 3), (12, 15, 3, 2), (4, 5, 17, 16), (5, 6, 18, 17), (6, 7, 19, 18), (7, 4, 16, 19), (9, 8, 20, 21), (10, 9, 21, 22), (11, 10, 22, 23), (8, 11, 23, 20), (27, 24, 28, 31), (8, 9, 25, 24), (11, 8, 24, 27), (9, 10, 26, 25), (28, 29, 30, 31), (25, 26, 30, 29), (26, 27, 31, 30), (24, 25, 29, 28)])
_uv = me_building_004_mesh_001.uv_layers.new(name='UV 贴图')
_uv.uv.foreach_set('vector', [60.22, 26.22, -59.22, 26.22, -59.22, 26.22, 60.22, 26.22, -60.02, -26.02, -60.02, 27.02, -59.5, 26.5, -59.5, -25.5, 61.02, -5.96e-08, -60.02, -5.96e-08, -60.02, 1.0, 61.02, 1.0, -60.02, -5.96e-08, 61.02, -5.96e-08, 61.02, 1.0, -60.02, 1.0, -26.02, -5.96e-08, 27.02, -5.96e-08, 27.02, 1.0, -26.02, 1.0, 27.02, -5.96e-08, -26.02, -5.96e-08, -26.02, 1.0, 27.02, 1.0, 26.5, -4.5, -25.5, -4.5, -25.5, 5.5, 26.5, 5.5, -25.5, -4.5, 26.5, -4.5, 26.5, 5.5, -25.5, 5.5, 60.5, -4.5, -59.5, -4.5, -59.5, 5.5, 60.5, 5.5, -59.5, -4.5, 60.5, -4.5, 60.5, 5.5, -59.5, 5.5, 61.02, -26.02, -60.02, -26.02, -59.5, -25.5, 60.5, -25.5, 61.02, 27.02, 61.02, -26.02, 60.5, -25.5, 60.5, 26.5, -60.02, 27.02, 61.02, 27.02, 60.5, 26.5, -59.5, 26.5, -60.02, -26.02, 61.02, -26.02, 60.5, -25.5, -59.5, -25.5, 61.02, -26.02, 61.02, 27.02, 60.5, 26.5, 60.5, -25.5, 61.02, 27.02, -60.02, 27.02, -59.5, 26.5, 60.5, 26.5, -60.02, 27.02, -60.02, -26.02, -59.5, -25.5, -59.5, 26.5, 60.22, -25.22, -59.22, -25.22, -59.5, -25.5, 60.5, -25.5, 60.22, 26.22, 60.22, -25.22, 60.5, -25.5, 60.5, 26.5, -59.22, 26.22, 60.22, 26.22, 60.5, 26.5, -59.5, 26.5, -59.22, -25.22, -59.22, 26.22, -59.5, 26.5, -59.5, -25.5, -59.22, 26.22, -59.22, -25.22, -59.22, -25.22, -59.22, 26.22, -59.22, -25.22, 60.22, -25.22, 60.22, -25.22, -59.22, -25.22, -59.22, 26.22, -59.22, -25.22, -59.22, -25.22, -59.22, 26.22, 60.22, -25.22, 60.22, 26.22, 60.22, 26.22, 60.22, -25.22, -59.22, -25.22, 60.22, -25.22, 60.22, 26.22, -59.22, 26.22, 60.22, -25.22, 60.22, 26.22, 60.22, 26.22, 60.22, -25.22, 60.22, 26.22, -59.22, 26.22, -59.22, 26.22, 60.22, 26.22, -59.22, -25.22, 60.22, -25.22, 60.22, -25.22, -59.22, -25.22])
me_building_004_mesh_001.update()

# ---- objects
ob_x = bpy.data.objects.new('布尔专用', me_001)
ob_x_1 = bpy.data.objects.new('办公楼基座', me_005)
ob_x_2 = bpy.data.objects.new('机房基座', me_006)
ob_003 = bpy.data.objects.new('斑马线.003', me_008)
ob_001 = bpy.data.objects.new('斑马线.001', me_009)
ob_002 = bpy.data.objects.new('斑马线.002', me_009)
ob_004 = bpy.data.objects.new('斑马线.004', me_010)
ob_005 = bpy.data.objects.new('斑马线.005', me_011)
ob_x_3 = bpy.data.objects.new('整体底座', me_008_1)
ob_x_4 = bpy.data.objects.new('右侧草坪', me_011_1)
ob_building_005 = bpy.data.objects.new('building_005', me_building_005_mesh_001)
ob_building_005_001 = bpy.data.objects.new('building_005.001', me_building_005_mesh_001)
ob_x_5 = bpy.data.objects.new('办公楼', me_building_004_mesh)
ob_x_6 = bpy.data.objects.new('机房', me_building_004_mesh_001)

# ---- transforms, parenting, visibility, modifiers, constraints
ob_x.location = (74.53, 22.93, -0.1334)
ob_x.scale = (-102.7, -50.0, 65.5)
ob_x_1.location = (-6.89, 0.3085, 0.5)
ob_x_1.scale = (1.24, 1.221, 1.0)
ob_x_2.location = (0.0, 0.0, 0.5)
ob_003.location = (-4.546, 76.43, 0.51)
ob_003.scale = (0.3463, 0.02724, 1.0)
ob_001.location = (-91.14, 9.082, 0.51)
ob_001.rotation_euler = (0.0, -0.0, 1.571)
ob_001.scale = (0.3463, 0.02724, 1.0)
ob_002.location = (-91.14, 176.2, 0.51)
ob_002.rotation_euler = (0.0, -0.0, 1.571)
ob_002.scale = (0.3463, 0.02724, 1.0)
ob_004.location = (-91.14, 342.7, 0.51)
ob_004.rotation_euler = (0.0, -0.0, 1.571)
ob_004.scale = (0.3463, 0.02724, 1.0)
ob_005.location = (-91.14, 423.2, 0.51)
ob_005.rotation_euler = (0.0, -0.0, 1.571)
ob_005.scale = (0.3463, 0.02724, 1.0)
ob_x_3.location = (-4.902, 6.606, 0.25)
ob_x_3.scale = (17.07, 14.01, 0.045)
ob_x_4.location = (-2.154, 6.606, 0.5)
ob_x_4.scale = (15.88, 13.03, 0.04184)
ob_building_005.location = (-79.2, -67.42, 0.5)
ob_building_005_001.location = (-70.09, -67.42, 0.5)
ob_x_5.location = (13.39, 0.4529, -5.96e-05)
ob_x_6.location = (-42.02, 8.618, -5.96e-05)
ob_x_6.scale = (0.3225, 1.611, 1.0)

# ---- collection membership
scene.collection.objects.link(ob_x)
col_base.objects.link(ob_x_1)
col_base.objects.link(ob_x_2)
col_base.objects.link(ob_003)
col_base.objects.link(ob_001)
col_base.objects.link(ob_002)
col_base.objects.link(ob_004)
col_base.objects.link(ob_005)
col_base.objects.link(ob_x_3)
col_base.objects.link(ob_x_4)
col_x.objects.link(ob_building_005)
col_x.objects.link(ob_building_005_001)
col_x_1.objects.link(ob_x_5)
col_x_1.objects.link(ob_x_6)

# ---- scene / render settings (as saved in the file)
scene.frame_start = 1; scene.frame_end = 250; scene.frame_set(1)
scene.render.engine = 'BLENDER_EEVEE_NEXT'
scene.cycles.sampling_pattern = 'TABULATED_SOBOL'
bpy.context.view_layer.update()

# ---- added for rendering (the .blend has no active camera and no usable light): camera, sun
cam_auto = bpy.data.cameras.new('AutoCamera')
cam_auto.lens = 50.0
cam_auto.sensor_width = 36.0
cam_auto.clip_end = 9736.4
ob_auto_camera = bpy.data.objects.new('AutoCamera', cam_auto)
scene.collection.objects.link(ob_auto_camera)
ob_auto_camera.location = (593.531, -479.276, 443.693)
ob_auto_camera.rotation_euler = (1.09748, -7.21219e-08, 0.694738)
scene.camera = ob_auto_camera
light_auto_sun = bpy.data.lights.new('AutoSun', 'SUN')
light_auto_sun.energy = 3.0
light_auto_sun.angle = 0.0523599
ob_auto_sun = bpy.data.objects.new('AutoSun', light_auto_sun)
scene.collection.objects.link(ob_auto_sun)
ob_auto_sun.rotation_euler = (0.872665, 0.174533, 0.523599)
bpy.context.view_layer.update()
